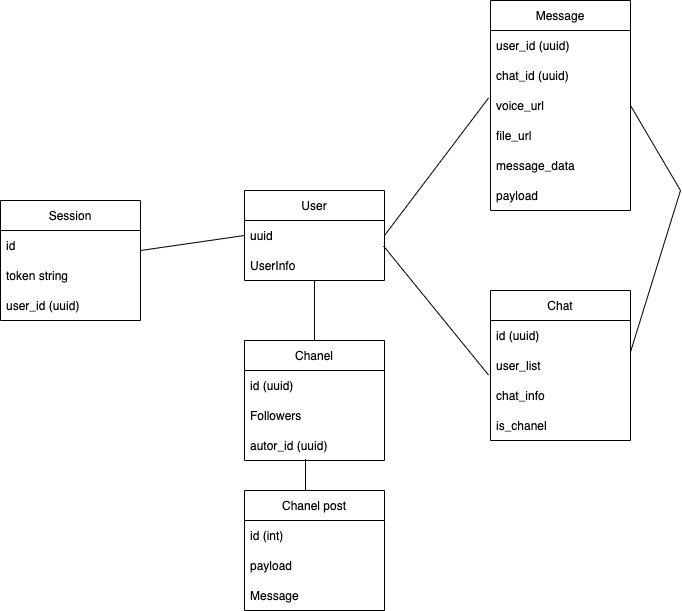

The diagram above was exported from draw.io. Its source (the exported page's mxGraphModel, read from the mxfile embedded in the PNG):
<mxGraphModel dx="1351" dy="796" grid="1" gridSize="10" guides="1" tooltips="1" connect="1" arrows="1" fold="1" page="1" pageScale="1" pageWidth="827" pageHeight="1169" math="0" shadow="0">
  <root>
    <mxCell id="0" />
    <mxCell id="1" parent="0" />
    <mxCell id="tg3t0XrIHoZaimzdg_7h-6" value="Session" style="swimlane;fontStyle=0;childLayout=stackLayout;horizontal=1;startSize=30;horizontalStack=0;resizeParent=1;resizeParentMax=0;resizeLast=0;collapsible=1;marginBottom=0;" vertex="1" parent="1">
      <mxGeometry x="100" y="290" width="140" height="120" as="geometry" />
    </mxCell>
    <mxCell id="tg3t0XrIHoZaimzdg_7h-7" value="id" style="text;strokeColor=none;fillColor=none;align=left;verticalAlign=middle;spacingLeft=4;spacingRight=4;overflow=hidden;points=[[0,0.5],[1,0.5]];portConstraint=eastwest;rotatable=0;" vertex="1" parent="tg3t0XrIHoZaimzdg_7h-6">
      <mxGeometry y="30" width="140" height="30" as="geometry" />
    </mxCell>
    <mxCell id="tg3t0XrIHoZaimzdg_7h-38" value="token string" style="text;strokeColor=none;fillColor=none;align=left;verticalAlign=middle;spacingLeft=4;spacingRight=4;overflow=hidden;points=[[0,0.5],[1,0.5]];portConstraint=eastwest;rotatable=0;" vertex="1" parent="tg3t0XrIHoZaimzdg_7h-6">
      <mxGeometry y="60" width="140" height="30" as="geometry" />
    </mxCell>
    <mxCell id="tg3t0XrIHoZaimzdg_7h-8" value="user_id (uuid)" style="text;strokeColor=none;fillColor=none;align=left;verticalAlign=middle;spacingLeft=4;spacingRight=4;overflow=hidden;points=[[0,0.5],[1,0.5]];portConstraint=eastwest;rotatable=0;" vertex="1" parent="tg3t0XrIHoZaimzdg_7h-6">
      <mxGeometry y="90" width="140" height="30" as="geometry" />
    </mxCell>
    <mxCell id="tg3t0XrIHoZaimzdg_7h-10" value="User" style="swimlane;fontStyle=0;childLayout=stackLayout;horizontal=1;startSize=30;horizontalStack=0;resizeParent=1;resizeParentMax=0;resizeLast=0;collapsible=1;marginBottom=0;" vertex="1" parent="1">
      <mxGeometry x="344" y="280" width="140" height="90" as="geometry" />
    </mxCell>
    <mxCell id="tg3t0XrIHoZaimzdg_7h-11" value="uuid" style="text;strokeColor=none;fillColor=none;align=left;verticalAlign=middle;spacingLeft=4;spacingRight=4;overflow=hidden;points=[[0,0.5],[1,0.5]];portConstraint=eastwest;rotatable=0;" vertex="1" parent="tg3t0XrIHoZaimzdg_7h-10">
      <mxGeometry y="30" width="140" height="30" as="geometry" />
    </mxCell>
    <mxCell id="tg3t0XrIHoZaimzdg_7h-12" value="UserInfo" style="text;strokeColor=none;fillColor=none;align=left;verticalAlign=middle;spacingLeft=4;spacingRight=4;overflow=hidden;points=[[0,0.5],[1,0.5]];portConstraint=eastwest;rotatable=0;" vertex="1" parent="tg3t0XrIHoZaimzdg_7h-10">
      <mxGeometry y="60" width="140" height="30" as="geometry" />
    </mxCell>
    <mxCell id="tg3t0XrIHoZaimzdg_7h-14" value="Message" style="swimlane;fontStyle=0;childLayout=stackLayout;horizontal=1;startSize=30;horizontalStack=0;resizeParent=1;resizeParentMax=0;resizeLast=0;collapsible=1;marginBottom=0;" vertex="1" parent="1">
      <mxGeometry x="590" y="90" width="140" height="210" as="geometry" />
    </mxCell>
    <mxCell id="tg3t0XrIHoZaimzdg_7h-15" value="user_id (uuid)" style="text;strokeColor=none;fillColor=none;align=left;verticalAlign=middle;spacingLeft=4;spacingRight=4;overflow=hidden;points=[[0,0.5],[1,0.5]];portConstraint=eastwest;rotatable=0;" vertex="1" parent="tg3t0XrIHoZaimzdg_7h-14">
      <mxGeometry y="30" width="140" height="30" as="geometry" />
    </mxCell>
    <mxCell id="tg3t0XrIHoZaimzdg_7h-16" value="chat_id (uuid)" style="text;strokeColor=none;fillColor=none;align=left;verticalAlign=middle;spacingLeft=4;spacingRight=4;overflow=hidden;points=[[0,0.5],[1,0.5]];portConstraint=eastwest;rotatable=0;" vertex="1" parent="tg3t0XrIHoZaimzdg_7h-14">
      <mxGeometry y="60" width="140" height="30" as="geometry" />
    </mxCell>
    <mxCell id="tg3t0XrIHoZaimzdg_7h-17" value="voice_url" style="text;strokeColor=none;fillColor=none;align=left;verticalAlign=middle;spacingLeft=4;spacingRight=4;overflow=hidden;points=[[0,0.5],[1,0.5]];portConstraint=eastwest;rotatable=0;" vertex="1" parent="tg3t0XrIHoZaimzdg_7h-14">
      <mxGeometry y="90" width="140" height="30" as="geometry" />
    </mxCell>
    <mxCell id="tg3t0XrIHoZaimzdg_7h-18" value="file_url" style="text;strokeColor=none;fillColor=none;align=left;verticalAlign=middle;spacingLeft=4;spacingRight=4;overflow=hidden;points=[[0,0.5],[1,0.5]];portConstraint=eastwest;rotatable=0;" vertex="1" parent="tg3t0XrIHoZaimzdg_7h-14">
      <mxGeometry y="120" width="140" height="30" as="geometry" />
    </mxCell>
    <mxCell id="tg3t0XrIHoZaimzdg_7h-19" value="message_data" style="text;strokeColor=none;fillColor=none;align=left;verticalAlign=middle;spacingLeft=4;spacingRight=4;overflow=hidden;points=[[0,0.5],[1,0.5]];portConstraint=eastwest;rotatable=0;" vertex="1" parent="tg3t0XrIHoZaimzdg_7h-14">
      <mxGeometry y="150" width="140" height="30" as="geometry" />
    </mxCell>
    <mxCell id="tg3t0XrIHoZaimzdg_7h-21" value="payload" style="text;strokeColor=none;fillColor=none;align=left;verticalAlign=middle;spacingLeft=4;spacingRight=4;overflow=hidden;points=[[0,0.5],[1,0.5]];portConstraint=eastwest;rotatable=0;" vertex="1" parent="tg3t0XrIHoZaimzdg_7h-14">
      <mxGeometry y="180" width="140" height="30" as="geometry" />
    </mxCell>
    <mxCell id="tg3t0XrIHoZaimzdg_7h-22" value="Chat" style="swimlane;fontStyle=0;childLayout=stackLayout;horizontal=1;startSize=30;horizontalStack=0;resizeParent=1;resizeParentMax=0;resizeLast=0;collapsible=1;marginBottom=0;" vertex="1" parent="1">
      <mxGeometry x="590" y="380" width="140" height="150" as="geometry" />
    </mxCell>
    <mxCell id="tg3t0XrIHoZaimzdg_7h-23" value="id (uuid)" style="text;strokeColor=none;fillColor=none;align=left;verticalAlign=middle;spacingLeft=4;spacingRight=4;overflow=hidden;points=[[0,0.5],[1,0.5]];portConstraint=eastwest;rotatable=0;" vertex="1" parent="tg3t0XrIHoZaimzdg_7h-22">
      <mxGeometry y="30" width="140" height="30" as="geometry" />
    </mxCell>
    <mxCell id="tg3t0XrIHoZaimzdg_7h-24" value="user_list" style="text;strokeColor=none;fillColor=none;align=left;verticalAlign=middle;spacingLeft=4;spacingRight=4;overflow=hidden;points=[[0,0.5],[1,0.5]];portConstraint=eastwest;rotatable=0;" vertex="1" parent="tg3t0XrIHoZaimzdg_7h-22">
      <mxGeometry y="60" width="140" height="30" as="geometry" />
    </mxCell>
    <mxCell id="tg3t0XrIHoZaimzdg_7h-37" value="chat_info" style="text;strokeColor=none;fillColor=none;align=left;verticalAlign=middle;spacingLeft=4;spacingRight=4;overflow=hidden;points=[[0,0.5],[1,0.5]];portConstraint=eastwest;rotatable=0;" vertex="1" parent="tg3t0XrIHoZaimzdg_7h-22">
      <mxGeometry y="90" width="140" height="30" as="geometry" />
    </mxCell>
    <mxCell id="tg3t0XrIHoZaimzdg_7h-25" value="is_chanel" style="text;strokeColor=none;fillColor=none;align=left;verticalAlign=middle;spacingLeft=4;spacingRight=4;overflow=hidden;points=[[0,0.5],[1,0.5]];portConstraint=eastwest;rotatable=0;" vertex="1" parent="tg3t0XrIHoZaimzdg_7h-22">
      <mxGeometry y="120" width="140" height="30" as="geometry" />
    </mxCell>
    <mxCell id="tg3t0XrIHoZaimzdg_7h-28" value="" style="endArrow=none;html=1;rounded=0;entryX=-0.014;entryY=0.25;entryDx=0;entryDy=0;entryPerimeter=0;exitX=1;exitY=0.5;exitDx=0;exitDy=0;" edge="1" parent="1" source="tg3t0XrIHoZaimzdg_7h-11" target="tg3t0XrIHoZaimzdg_7h-17">
      <mxGeometry width="50" height="50" relative="1" as="geometry">
        <mxPoint x="484" y="310" as="sourcePoint" />
        <mxPoint x="534" y="260" as="targetPoint" />
      </mxGeometry>
    </mxCell>
    <mxCell id="tg3t0XrIHoZaimzdg_7h-29" value="" style="endArrow=none;html=1;rounded=0;entryX=0;entryY=0.5;entryDx=0;entryDy=0;" edge="1" parent="1" target="tg3t0XrIHoZaimzdg_7h-11">
      <mxGeometry width="50" height="50" relative="1" as="geometry">
        <mxPoint x="240" y="340" as="sourcePoint" />
        <mxPoint x="290" y="290" as="targetPoint" />
      </mxGeometry>
    </mxCell>
    <mxCell id="tg3t0XrIHoZaimzdg_7h-30" value="" style="endArrow=none;html=1;rounded=0;entryX=-0.014;entryY=0.817;entryDx=0;entryDy=0;entryPerimeter=0;exitX=0.993;exitY=-0.15;exitDx=0;exitDy=0;exitPerimeter=0;" edge="1" parent="1" source="tg3t0XrIHoZaimzdg_7h-12" target="tg3t0XrIHoZaimzdg_7h-24">
      <mxGeometry width="50" height="50" relative="1" as="geometry">
        <mxPoint x="500" y="430" as="sourcePoint" />
        <mxPoint x="550" y="380" as="targetPoint" />
      </mxGeometry>
    </mxCell>
    <mxCell id="tg3t0XrIHoZaimzdg_7h-31" value="" style="endArrow=none;html=1;rounded=0;entryX=1;entryY=0.5;entryDx=0;entryDy=0;exitX=1;exitY=0.05;exitDx=0;exitDy=0;exitPerimeter=0;" edge="1" parent="1" source="tg3t0XrIHoZaimzdg_7h-24" target="tg3t0XrIHoZaimzdg_7h-17">
      <mxGeometry width="50" height="50" relative="1" as="geometry">
        <mxPoint x="740" y="370" as="sourcePoint" />
        <mxPoint x="790" y="320" as="targetPoint" />
        <Array as="points">
          <mxPoint x="780" y="280" />
        </Array>
      </mxGeometry>
    </mxCell>
    <mxCell id="tg3t0XrIHoZaimzdg_7h-39" value="Chanel" style="swimlane;fontStyle=0;childLayout=stackLayout;horizontal=1;startSize=30;horizontalStack=0;resizeParent=1;resizeParentMax=0;resizeLast=0;collapsible=1;marginBottom=0;" vertex="1" parent="1">
      <mxGeometry x="344" y="430" width="140" height="120" as="geometry" />
    </mxCell>
    <mxCell id="tg3t0XrIHoZaimzdg_7h-40" value="id (uuid)" style="text;strokeColor=none;fillColor=none;align=left;verticalAlign=middle;spacingLeft=4;spacingRight=4;overflow=hidden;points=[[0,0.5],[1,0.5]];portConstraint=eastwest;rotatable=0;" vertex="1" parent="tg3t0XrIHoZaimzdg_7h-39">
      <mxGeometry y="30" width="140" height="30" as="geometry" />
    </mxCell>
    <mxCell id="tg3t0XrIHoZaimzdg_7h-41" value="Followers" style="text;strokeColor=none;fillColor=none;align=left;verticalAlign=middle;spacingLeft=4;spacingRight=4;overflow=hidden;points=[[0,0.5],[1,0.5]];portConstraint=eastwest;rotatable=0;" vertex="1" parent="tg3t0XrIHoZaimzdg_7h-39">
      <mxGeometry y="60" width="140" height="30" as="geometry" />
    </mxCell>
    <mxCell id="tg3t0XrIHoZaimzdg_7h-42" value="autor_id (uuid)" style="text;strokeColor=none;fillColor=none;align=left;verticalAlign=middle;spacingLeft=4;spacingRight=4;overflow=hidden;points=[[0,0.5],[1,0.5]];portConstraint=eastwest;rotatable=0;" vertex="1" parent="tg3t0XrIHoZaimzdg_7h-39">
      <mxGeometry y="90" width="140" height="30" as="geometry" />
    </mxCell>
    <mxCell id="tg3t0XrIHoZaimzdg_7h-43" value="Chanel post" style="swimlane;fontStyle=0;childLayout=stackLayout;horizontal=1;startSize=30;horizontalStack=0;resizeParent=1;resizeParentMax=0;resizeLast=0;collapsible=1;marginBottom=0;" vertex="1" parent="1">
      <mxGeometry x="344" y="580" width="140" height="120" as="geometry" />
    </mxCell>
    <mxCell id="tg3t0XrIHoZaimzdg_7h-44" value="id (int)" style="text;strokeColor=none;fillColor=none;align=left;verticalAlign=middle;spacingLeft=4;spacingRight=4;overflow=hidden;points=[[0,0.5],[1,0.5]];portConstraint=eastwest;rotatable=0;" vertex="1" parent="tg3t0XrIHoZaimzdg_7h-43">
      <mxGeometry y="30" width="140" height="30" as="geometry" />
    </mxCell>
    <mxCell id="tg3t0XrIHoZaimzdg_7h-45" value="payload" style="text;strokeColor=none;fillColor=none;align=left;verticalAlign=middle;spacingLeft=4;spacingRight=4;overflow=hidden;points=[[0,0.5],[1,0.5]];portConstraint=eastwest;rotatable=0;" vertex="1" parent="tg3t0XrIHoZaimzdg_7h-43">
      <mxGeometry y="60" width="140" height="30" as="geometry" />
    </mxCell>
    <mxCell id="tg3t0XrIHoZaimzdg_7h-47" value="Message" style="text;strokeColor=none;fillColor=none;align=left;verticalAlign=middle;spacingLeft=4;spacingRight=4;overflow=hidden;points=[[0,0.5],[1,0.5]];portConstraint=eastwest;rotatable=0;" vertex="1" parent="tg3t0XrIHoZaimzdg_7h-43">
      <mxGeometry y="90" width="140" height="30" as="geometry" />
    </mxCell>
    <mxCell id="tg3t0XrIHoZaimzdg_7h-48" value="" style="endArrow=none;html=1;rounded=0;exitX=0.5;exitY=0;exitDx=0;exitDy=0;" edge="1" parent="1" source="tg3t0XrIHoZaimzdg_7h-39">
      <mxGeometry width="50" height="50" relative="1" as="geometry">
        <mxPoint x="364" y="420" as="sourcePoint" />
        <mxPoint x="414" y="370" as="targetPoint" />
      </mxGeometry>
    </mxCell>
    <mxCell id="tg3t0XrIHoZaimzdg_7h-49" value="" style="endArrow=none;html=1;rounded=0;entryX=0.436;entryY=0.95;entryDx=0;entryDy=0;entryPerimeter=0;" edge="1" parent="1" target="tg3t0XrIHoZaimzdg_7h-42">
      <mxGeometry width="50" height="50" relative="1" as="geometry">
        <mxPoint x="405" y="580" as="sourcePoint" />
        <mxPoint x="450" y="535" as="targetPoint" />
      </mxGeometry>
    </mxCell>
  </root>
</mxGraphModel>